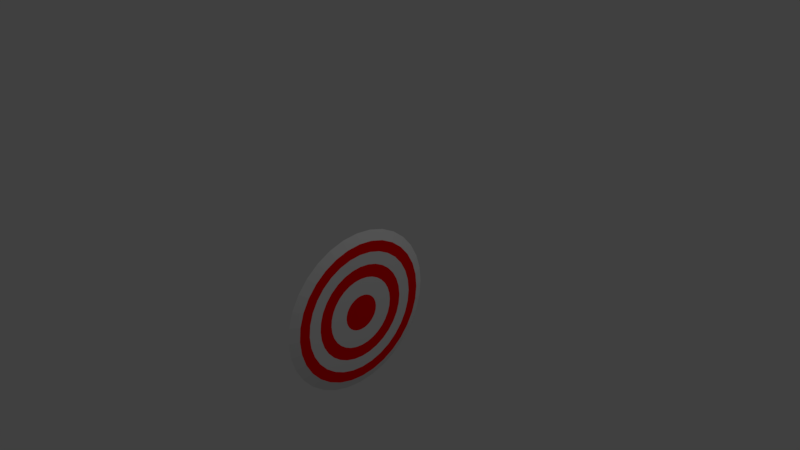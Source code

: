 # Source: Target.blend  (saved by Blender 2.78.0; exported with 4.5.12 LTS)
import bpy
from mathutils import Matrix  # noqa: F401  (used for matrix-valued properties, if any)

bpy.ops.wm.read_factory_settings(use_empty=True)
scene = bpy.context.scene
scene.name = 'Scene'

# ---- collections
col_collection_1 = bpy.data.collections.new('Collection 1'); scene.collection.children.link(col_collection_1)

# ---- materials (node trees are filled in below, after node groups)
mat_material_001 = bpy.data.materials.new('Material.001')
mat_material_001.alpha_threshold = 0.0
mat_material_001.use_transparent_shadow = False
mat_material_001.diffuse_color = (1.0, 0.0, 0.0, 1.0)
mat_material_001.roughness = 0.5
mat_material_002 = bpy.data.materials.new('Material.002')
mat_material_002.alpha_threshold = 0.0
mat_material_002.use_transparent_shadow = False
mat_material_002.roughness = 0.5

# ---- material node trees

# ---- world
world_world = bpy.data.worlds.new('World'); scene.world = world_world
world_world.color = (0.05088, 0.05088, 0.05088)
world_world.use_sun_shadow = False
world_world.sun_shadow_jitter_overblur = 0.0
world_world.cycles.sampling_method = 'MANUAL'

# ---- cameras
cam_camera = bpy.data.cameras.new('Camera')
cam_camera.clip_end = 100.0
cam_camera.lens = 35.0
cam_camera.sensor_width = 32.0
cam_camera.sensor_height = 18.0
cam_camera.ortho_scale = 7.314
cam_camera.dof.focus_distance = 0.0
cam_camera.dof.aperture_fstop = 128.0

# ---- lights
light_lamp = bpy.data.lights.new('Lamp', 'POINT')
light_lamp.transmission_factor = 0.0
light_lamp.cutoff_distance = 30.0
light_lamp.energy = 100.0
light_lamp.shadow_buffer_clip_start = 1.001
light_lamp.shadow_soft_size = 0.1
light_lamp.shadow_maximum_resolution = 0.006
light_lamp.use_absolute_resolution = True

# ---- meshes
me_circle = bpy.data.meshes.new('Circle')
me_circle.from_pydata([(-1.189e-07, 0.9952, 6.915e-08), (-1.042e-07, 0.9761, 0.1942), (-9.499e-08, 0.9194, 0.3808), (-1.08e-07, 0.8275, 0.5529), (-6.706e-08, 0.7037, 0.7037), (-5.96e-08, 0.5529, 0.8275), (-5.96e-08, 0.3808, 0.9194), (-5.96e-08, 0.1942, 0.9761), (-5.96e-08, 7.5e-08, 0.9952), (-5.96e-08, -0.1942, 0.9761), (-5.96e-08, -0.3808, 0.9194), (-5.96e-08, -0.5529, 0.8275), (-6.706e-08, -0.7037, 0.7037), (-1.08e-07, -0.8275, 0.5529), (-9.499e-08, -0.9194, 0.3808), (-1.042e-07, -0.9761, 0.1942), (-1.189e-07, -0.9952, -4.439e-07), (-1.341e-07, -0.9761, -0.1942), (-1.434e-07, -0.9194, -0.3808), (-1.304e-07, -0.8275, -0.5529), (-1.714e-07, -0.7037, -0.7037), (-1.788e-07, -0.5529, -0.8275), (-1.788e-07, -0.3808, -0.9194), (-1.714e-07, -0.1942, -0.9761), (-1.341e-07, 9.615e-07, -0.9952), (-1.714e-07, 0.1942, -0.9761), (-1.788e-07, 0.3808, -0.9194), (-1.788e-07, 0.5529, -0.8275), (-1.714e-07, 0.7037, -0.7037), (-1.304e-07, 0.8275, -0.5529), (-1.434e-07, 0.9194, -0.3808), (-1.341e-07, 0.9761, -0.1942), (0.04594, 0.8778, 5.665e-08), (0.04594, 0.8609, 0.1712), (0.04594, 0.8109, 0.3359), (0.04594, 0.7298, 0.4877), (0.04594, 0.6207, 0.6207), (0.04594, 0.4877, 0.7298), (0.04594, 0.3359, 0.8109), (0.04594, 0.1712, 0.8609), (0.04594, 1.024e-07, 0.8778), (0.04594, -0.1712, 0.8609), (0.04594, -0.3359, 0.8109), (0.04594, -0.4877, 0.7298), (0.04594, -0.6207, 0.6207), (0.04594, -0.7298, 0.4877), (0.04594, -0.8109, 0.3359), (0.04594, -0.8609, 0.1712), (0.04594, -0.8778, -3.959e-07), (0.04594, -0.8609, -0.1712), (0.04594, -0.8109, -0.3359), (0.04594, -0.7298, -0.4877), (0.04594, -0.6207, -0.6207), (0.04594, -0.4877, -0.7298), (0.04594, -0.3359, -0.8109), (0.04594, -0.1712, -0.8609), (0.04594, 8.843e-07, -0.8778), (0.04594, 0.1712, -0.8609), (0.04594, 0.3359, -0.8109), (0.04594, 0.4877, -0.7298), (0.04594, 0.6207, -0.6207), (0.04594, 0.7298, -0.4877), (0.04594, 0.8109, -0.3359), (0.04594, 0.8609, -0.1712), (0.04865, 0.7453, 4.676e-08), (0.04865, 0.731, 0.1454), (0.04865, 0.6886, 0.2852), (0.04865, 0.6197, 0.4141), (0.04865, 0.527, 0.527), (0.04865, 0.4141, 0.6197), (0.04865, 0.2852, 0.6886), (0.04865, 0.1454, 0.731), (0.04865, 1.367e-07, 0.7453), (0.04865, -0.1454, 0.731), (0.04865, -0.2852, 0.6886), (0.04865, -0.4141, 0.6197), (0.04865, -0.527, 0.527), (0.04865, -0.6197, 0.4141), (0.04865, -0.6886, 0.2852), (0.04865, -0.731, 0.1454), (0.04865, -0.7453, -3.375e-07), (0.04865, -0.731, -0.1454), (0.04865, -0.6886, -0.2852), (0.04865, -0.6197, -0.4141), (0.04865, -0.527, -0.527), (0.04865, -0.4141, -0.6197), (0.04865, -0.2852, -0.6886), (0.04865, -0.1454, -0.731), (0.04865, 8.006e-07, -0.7453), (0.04865, 0.1454, -0.731), (0.04865, 0.2852, -0.6886), (0.04865, 0.4141, -0.6197), (0.04865, 0.527, -0.527), (0.04865, 0.6197, -0.4141), (0.04865, 0.6886, -0.2852), (0.04865, 0.731, -0.1454), (0.04865, 0.5951, 3.086e-08), (0.04865, 0.5836, 0.1161), (0.04865, 0.5498, 0.2277), (0.04865, 0.4948, 0.3306), (0.04865, 0.4208, 0.4208), (0.04865, 0.3306, 0.4948), (0.04865, 0.2277, 0.5498), (0.04865, 0.1161, 0.5836), (0.04865, 1.692e-07, 0.5951), (0.04865, -0.1161, 0.5836), (0.04865, -0.2277, 0.5498), (0.04865, -0.3306, 0.4948), (0.04865, -0.4208, 0.4208), (0.04865, -0.4948, 0.3306), (0.04865, -0.5498, 0.2277), (0.04865, -0.5836, 0.1161), (0.04865, -0.5951, -2.76e-07), (0.04865, -0.5836, -0.1161), (0.04865, -0.5498, -0.2277), (0.04865, -0.4948, -0.3306), (0.04865, -0.4208, -0.4208), (0.04865, -0.3306, -0.4948), (0.04865, -0.2277, -0.5498), (0.04865, -0.1161, -0.5836), (0.04865, 6.993e-07, -0.5951), (0.04865, 0.1161, -0.5836), (0.04865, 0.2277, -0.5498), (0.04865, 0.3306, -0.4948), (0.04865, 0.4208, -0.4208), (0.04865, 0.4948, -0.3306), (0.04865, 0.5498, -0.2277), (0.04865, 0.5836, -0.1161), (0.04865, 0.4394, 9.268e-09), (0.04865, 0.431, 0.08573), (0.04865, 0.406, 0.1682), (0.04865, 0.3654, 0.2441), (0.04865, 0.3107, 0.3107), (0.04865, 0.2441, 0.3654), (0.04865, 0.1682, 0.406), (0.04865, 0.08573, 0.431), (0.04865, 2.112e-07, 0.4394), (0.04865, -0.08573, 0.431), (0.04865, -0.1682, 0.406), (0.04865, -0.2441, 0.3654), (0.04865, -0.3107, 0.3107), (0.04865, -0.3654, 0.2441), (0.04865, -0.406, 0.1682), (0.04865, -0.431, 0.08573), (0.04865, -0.4394, -2.173e-07), (0.04865, -0.431, -0.08573), (0.04865, -0.406, -0.1682), (0.04865, -0.3654, -0.2441), (0.04865, -0.3107, -0.3107), (0.04865, -0.2441, -0.3654), (0.04865, -0.1682, -0.406), (0.04865, -0.08573, -0.431), (0.04865, 6.026e-07, -0.4394), (0.04865, 0.08573, -0.431), (0.04865, 0.1682, -0.406), (0.04865, 0.2441, -0.3654), (0.04865, 0.3107, -0.3107), (0.04865, 0.3654, -0.2441), (0.04865, 0.406, -0.1682), (0.04865, 0.431, -0.08573), (0.04865, 0.2218, -5.813e-09), (0.04865, 0.2176, 0.04328), (0.04865, 0.2049, 0.08489), (0.04865, 0.1844, 0.1232), (0.04865, 0.1569, 0.1569), (0.04865, 0.1232, 0.1844), (0.04865, 0.08489, 0.2049), (0.04865, 0.04328, 0.2176), (0.04865, 2.671e-07, 0.2218), (0.04865, -0.04328, 0.2176), (0.04865, -0.08489, 0.2049), (0.04865, -0.1232, 0.1844), (0.04865, -0.1569, 0.1569), (0.04865, -0.1844, 0.1232), (0.04865, -0.2049, 0.08489), (0.04865, -0.2176, 0.04328), (0.04865, -0.2218, -1.202e-07), (0.04865, -0.2176, -0.04328), (0.04865, -0.2049, -0.08489), (0.04865, -0.1844, -0.1232), (0.04865, -0.1569, -0.1569), (0.04865, -0.1232, -0.1844), (0.04865, -0.08489, -0.2049), (0.04865, -0.04328, -0.2176), (0.04865, 4.647e-07, -0.2218), (0.04865, 0.04328, -0.2176), (0.04865, 0.08489, -0.2049), (0.04865, 0.1232, -0.1844), (0.04865, 0.1569, -0.1569), (0.04865, 0.1845, -0.1232), (0.04865, 0.2049, -0.08489), (0.04865, 0.2176, -0.04328)], [], [(1, 0, 31, 30, 29, 28, 27, 26, 25, 24, 23, 22, 21, 20, 19, 18, 17, 16, 15, 14, 13, 12, 11, 10, 9, 8, 7, 6, 5, 4, 3, 2), (62, 63, 95, 94), (22, 23, 55, 54), (9, 10, 42, 41), (23, 24, 56, 55), (10, 11, 43, 42), (24, 25, 57, 56), (11, 12, 44, 43), (25, 26, 58, 57), (12, 13, 45, 44), (26, 27, 59, 58), (13, 14, 46, 45), (0, 1, 33, 32), (27, 28, 60, 59), (14, 15, 47, 46), (1, 2, 34, 33), (28, 29, 61, 60), (15, 16, 48, 47), (2, 3, 35, 34), (29, 30, 62, 61), (16, 17, 49, 48), (3, 4, 36, 35), (30, 31, 63, 62), (17, 18, 50, 49), (4, 5, 37, 36), (31, 0, 32, 63), (18, 19, 51, 50), (5, 6, 38, 37), (19, 20, 52, 51), (6, 7, 39, 38), (20, 21, 53, 52), (7, 8, 40, 39), (21, 22, 54, 53), (8, 9, 41, 40), (84, 85, 117, 116), (49, 50, 82, 81), (36, 37, 69, 68), (63, 32, 64, 95), (50, 51, 83, 82), (37, 38, 70, 69), (51, 52, 84, 83), (38, 39, 71, 70), (52, 53, 85, 84), (39, 40, 72, 71), (53, 54, 86, 85), (40, 41, 73, 72), (54, 55, 87, 86), (41, 42, 74, 73), (55, 56, 88, 87), (42, 43, 75, 74), (56, 57, 89, 88), (43, 44, 76, 75), (57, 58, 90, 89), (44, 45, 77, 76), (58, 59, 91, 90), (45, 46, 78, 77), (32, 33, 65, 64), (59, 60, 92, 91), (46, 47, 79, 78), (33, 34, 66, 65), (60, 61, 93, 92), (47, 48, 80, 79), (34, 35, 67, 66), (61, 62, 94, 93), (48, 49, 81, 80), (35, 36, 68, 67), (119, 120, 152, 151), (71, 72, 104, 103), (85, 86, 118, 117), (72, 73, 105, 104), (86, 87, 119, 118), (73, 74, 106, 105), (87, 88, 120, 119), (74, 75, 107, 106), (88, 89, 121, 120), (75, 76, 108, 107), (89, 90, 122, 121), (76, 77, 109, 108), (90, 91, 123, 122), (77, 78, 110, 109), (64, 65, 97, 96), (91, 92, 124, 123), (78, 79, 111, 110), (65, 66, 98, 97), (92, 93, 125, 124), (79, 80, 112, 111), (66, 67, 99, 98), (93, 94, 126, 125), (80, 81, 113, 112), (67, 68, 100, 99), (94, 95, 127, 126), (81, 82, 114, 113), (68, 69, 101, 100), (95, 64, 96, 127), (82, 83, 115, 114), (69, 70, 102, 101), (83, 84, 116, 115), (70, 71, 103, 102), (154, 155, 187, 186), (106, 107, 139, 138), (120, 121, 153, 152), (107, 108, 140, 139), (121, 122, 154, 153), (108, 109, 141, 140), (122, 123, 155, 154), (109, 110, 142, 141), (96, 97, 129, 128), (123, 124, 156, 155), (110, 111, 143, 142), (97, 98, 130, 129), (124, 125, 157, 156), (111, 112, 144, 143), (98, 99, 131, 130), (125, 126, 158, 157), (112, 113, 145, 144), (99, 100, 132, 131), (126, 127, 159, 158), (113, 114, 146, 145), (100, 101, 133, 132), (127, 96, 128, 159), (114, 115, 147, 146), (101, 102, 134, 133), (115, 116, 148, 147), (102, 103, 135, 134), (116, 117, 149, 148), (103, 104, 136, 135), (117, 118, 150, 149), (104, 105, 137, 136), (118, 119, 151, 150), (105, 106, 138, 137), (161, 162, 163, 164, 165, 166, 167, 168, 169, 170, 171, 172, 173, 174, 175, 176, 177, 178, 179, 180, 181, 182, 183, 184, 185, 186, 187, 188, 189, 190, 191, 160), (141, 142, 174, 173), (128, 129, 161, 160), (155, 156, 188, 187), (142, 143, 175, 174), (129, 130, 162, 161), (156, 157, 189, 188), (143, 144, 176, 175), (130, 131, 163, 162), (157, 158, 190, 189), (144, 145, 177, 176), (131, 132, 164, 163), (158, 159, 191, 190), (145, 146, 178, 177), (132, 133, 165, 164), (159, 128, 160, 191), (146, 147, 179, 178), (133, 134, 166, 165), (147, 148, 180, 179), (134, 135, 167, 166), (148, 149, 181, 180), (135, 136, 168, 167), (149, 150, 182, 181), (136, 137, 169, 168), (150, 151, 183, 182), (137, 138, 170, 169), (151, 152, 184, 183), (138, 139, 171, 170), (152, 153, 185, 184), (139, 140, 172, 171), (153, 154, 186, 185), (140, 141, 173, 172)])
me_circle.polygons.foreach_set('material_index', [0, 0, 1, 1, 1, 1, 1, 1, 1, 1, 1, 1, 1, 1, 1, 1, 1, 1, 1, 1, 1, 1, 1, 1, 1, 1, 1, 1, 1, 1, 1, 1, 1, 1, 1, 0, 0, 0, 0, 0, 0, 0, 0, 0, 0, 0, 0, 0, 0, 0, 0, 0, 0, 0, 0, 0, 0, 0, 0, 0, 0, 0, 0, 0, 0, 0, 0, 1, 1, 1, 1, 1, 1, 1, 1, 1, 1, 1, 1, 1, 1, 1, 1, 1, 1, 1, 1, 1, 1, 1, 1, 1, 1, 1, 1, 1, 1, 1, 1, 0, 0, 0, 0, 0, 0, 0, 0, 0, 0, 0, 0, 0, 0, 0, 0, 0, 0, 0, 0, 0, 0, 0, 0, 0, 0, 0, 0, 0, 0, 0, 0, 1, 1, 1, 1, 1, 1, 1, 1, 1, 1, 1, 1, 1, 1, 1, 1, 1, 1, 1, 1, 1, 1, 1, 1, 1, 1, 1, 1, 1, 1, 1])
me_circle.materials.append(mat_material_001)
me_circle.materials.append(mat_material_002)
me_circle.use_remesh_preserve_volume = False
me_circle.use_remesh_preserve_attributes = False
me_circle.use_mirror_vertex_groups = False
me_circle.update()

# ---- objects
ob_circle = bpy.data.objects.new('Circle', me_circle)
ob_lamp = bpy.data.objects.new('Lamp', light_lamp)
ob_camera = bpy.data.objects.new('Camera', cam_camera)

# ---- transforms, parenting, visibility, modifiers, constraints
ob_circle.location = (0.9478, -1.0, -0.000832)
ob_circle.lineart.crease_threshold = 0.0
ob_lamp.location = (4.076, 1.005, 5.904)
ob_lamp.rotation_euler = (0.6503, 0.05522, 1.866)
ob_lamp.lock_rotations_4d = False
ob_lamp.empty_display_type = 'ARROWS'
ob_lamp.color = (0.0, 0.0, 0.0, 0.0)
ob_lamp.lineart.crease_threshold = 0.0
ob_camera.location = (7.481, -6.508, 5.344)
ob_camera.rotation_euler = (1.109, 0.0, 0.8149)
ob_camera.lock_rotations_4d = False
ob_camera.empty_display_type = 'ARROWS'
ob_camera.color = (0.0, 0.0, 0.0, 0.0)
ob_camera.display_type = 'WIRE'
ob_camera.lineart.crease_threshold = 0.0

# ---- collection membership
col_collection_1.objects.link(ob_circle)
col_collection_1.objects.link(ob_lamp)
col_collection_1.objects.link(ob_camera)

# ---- scene / render settings (as saved in the file)
scene.camera = ob_camera
scene.frame_start = 1; scene.frame_end = 250; scene.frame_set(1)
scene.render.engine = 'BLENDER_EEVEE_NEXT'
scene.render.resolution_percentage = 50
scene.render.dither_intensity = 0.0
scene.cycles.use_denoising = False
scene.cycles.samples = 128
scene.cycles.sampling_pattern = 'TABULATED_SOBOL'
scene.cycles.light_sampling_threshold = 0.0
scene.cycles.use_adaptive_sampling = False
scene.cycles.use_light_tree = False
scene.cycles.blur_glossy = 0.0
scene.cycles.sample_clamp_indirect = 0.0
scene.view_settings.view_transform = 'Standard'
bpy.context.view_layer.update()
